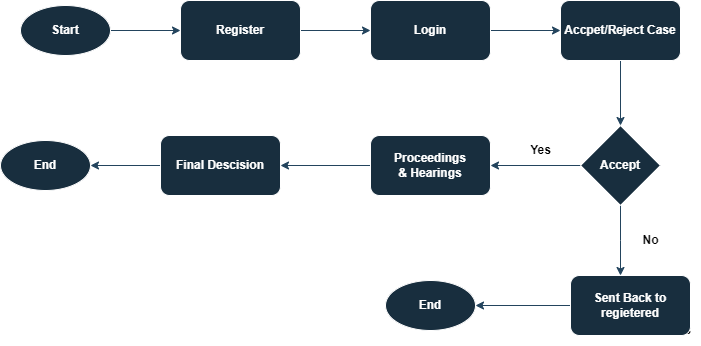

The diagram above was exported from draw.io. Its source (the exported page's mxGraphModel, read from the mxfile embedded in the PNG):
<mxGraphModel dx="880" dy="419" grid="1" gridSize="10" guides="1" tooltips="1" connect="1" arrows="1" fold="1" page="1" pageScale="1" pageWidth="850" pageHeight="1100" math="0" shadow="0">
  <root>
    <mxCell id="0" />
    <mxCell id="1" parent="0" />
    <mxCell id="fLcm-t6tqiKowxZqeOF7-18" value="" style="edgeStyle=orthogonalEdgeStyle;rounded=0;orthogonalLoop=1;jettySize=auto;html=1;strokeColor=#23445D;" edge="1" parent="1" source="fLcm-t6tqiKowxZqeOF7-1" target="fLcm-t6tqiKowxZqeOF7-4">
      <mxGeometry relative="1" as="geometry" />
    </mxCell>
    <mxCell id="fLcm-t6tqiKowxZqeOF7-1" value="&lt;b&gt;Start&lt;/b&gt;" style="ellipse;whiteSpace=wrap;html=1;labelBackgroundColor=none;fillColor=#182E3E;strokeColor=#FFFFFF;fontColor=#FFFFFF;" vertex="1" parent="1">
      <mxGeometry x="90" y="30" width="90" height="50" as="geometry" />
    </mxCell>
    <mxCell id="fLcm-t6tqiKowxZqeOF7-16" value="" style="edgeStyle=orthogonalEdgeStyle;rounded=0;orthogonalLoop=1;jettySize=auto;html=1;strokeColor=#23445D;" edge="1" parent="1" source="fLcm-t6tqiKowxZqeOF7-4" target="fLcm-t6tqiKowxZqeOF7-5">
      <mxGeometry relative="1" as="geometry" />
    </mxCell>
    <mxCell id="fLcm-t6tqiKowxZqeOF7-4" value="&lt;b&gt;Register&lt;/b&gt;" style="rounded=1;whiteSpace=wrap;html=1;strokeColor=#FFFFFF;fontColor=#FFFFFF;fillColor=#182E3E;" vertex="1" parent="1">
      <mxGeometry x="250" y="25" width="120" height="60" as="geometry" />
    </mxCell>
    <mxCell id="fLcm-t6tqiKowxZqeOF7-17" value="" style="edgeStyle=orthogonalEdgeStyle;rounded=0;orthogonalLoop=1;jettySize=auto;html=1;strokeColor=#23445D;" edge="1" parent="1" source="fLcm-t6tqiKowxZqeOF7-5" target="fLcm-t6tqiKowxZqeOF7-6">
      <mxGeometry relative="1" as="geometry" />
    </mxCell>
    <mxCell id="fLcm-t6tqiKowxZqeOF7-5" value="&lt;b&gt;Login&lt;/b&gt;" style="rounded=1;whiteSpace=wrap;html=1;strokeColor=#FFFFFF;fontColor=#FFFFFF;fillColor=#182E3E;" vertex="1" parent="1">
      <mxGeometry x="440" y="25" width="120" height="60" as="geometry" />
    </mxCell>
    <mxCell id="fLcm-t6tqiKowxZqeOF7-12" value="" style="edgeStyle=orthogonalEdgeStyle;rounded=0;orthogonalLoop=1;jettySize=auto;html=1;strokeColor=#23445D;" edge="1" parent="1" source="fLcm-t6tqiKowxZqeOF7-6" target="fLcm-t6tqiKowxZqeOF7-9">
      <mxGeometry relative="1" as="geometry" />
    </mxCell>
    <mxCell id="fLcm-t6tqiKowxZqeOF7-6" value="&lt;b&gt;Accpet/Reject Case&lt;/b&gt;" style="rounded=1;whiteSpace=wrap;html=1;strokeColor=#FFFFFF;fontColor=#FFFFFF;fillColor=#182E3E;" vertex="1" parent="1">
      <mxGeometry x="630" y="25" width="120" height="60" as="geometry" />
    </mxCell>
    <mxCell id="fLcm-t6tqiKowxZqeOF7-19" value="" style="edgeStyle=orthogonalEdgeStyle;rounded=0;orthogonalLoop=1;jettySize=auto;html=1;strokeColor=#23445D;" edge="1" parent="1" source="fLcm-t6tqiKowxZqeOF7-7" target="fLcm-t6tqiKowxZqeOF7-10">
      <mxGeometry relative="1" as="geometry" />
    </mxCell>
    <mxCell id="fLcm-t6tqiKowxZqeOF7-7" value="&lt;b&gt;Proceedings&lt;br&gt;&amp;amp; Hearings&lt;/b&gt;" style="rounded=1;whiteSpace=wrap;html=1;strokeColor=#FFFFFF;fontColor=#FFFFFF;fillColor=#182E3E;" vertex="1" parent="1">
      <mxGeometry x="440" y="160" width="120" height="60" as="geometry" />
    </mxCell>
    <mxCell id="fLcm-t6tqiKowxZqeOF7-13" value="" style="edgeStyle=orthogonalEdgeStyle;rounded=0;orthogonalLoop=1;jettySize=auto;html=1;strokeColor=#23445D;" edge="1" parent="1" source="fLcm-t6tqiKowxZqeOF7-9">
      <mxGeometry relative="1" as="geometry">
        <mxPoint x="560" y="190" as="targetPoint" />
      </mxGeometry>
    </mxCell>
    <mxCell id="fLcm-t6tqiKowxZqeOF7-25" value="" style="edgeStyle=orthogonalEdgeStyle;rounded=0;orthogonalLoop=1;jettySize=auto;html=1;strokeColor=#23445D;" edge="1" parent="1" source="fLcm-t6tqiKowxZqeOF7-9">
      <mxGeometry relative="1" as="geometry">
        <mxPoint x="690" y="300" as="targetPoint" />
      </mxGeometry>
    </mxCell>
    <mxCell id="fLcm-t6tqiKowxZqeOF7-9" value="&lt;b&gt;Accept&lt;/b&gt;" style="rhombus;whiteSpace=wrap;html=1;strokeColor=#FFFFFF;fontColor=#FFFFFF;fillColor=#182E3E;" vertex="1" parent="1">
      <mxGeometry x="650" y="150" width="80" height="80" as="geometry" />
    </mxCell>
    <mxCell id="fLcm-t6tqiKowxZqeOF7-32" value="" style="edgeStyle=orthogonalEdgeStyle;rounded=0;orthogonalLoop=1;jettySize=auto;html=1;strokeColor=#23445D;" edge="1" parent="1" source="fLcm-t6tqiKowxZqeOF7-10" target="fLcm-t6tqiKowxZqeOF7-26">
      <mxGeometry relative="1" as="geometry" />
    </mxCell>
    <mxCell id="fLcm-t6tqiKowxZqeOF7-10" value="&lt;b&gt;Final Descision&lt;/b&gt;" style="rounded=1;whiteSpace=wrap;html=1;strokeColor=#FFFFFF;fontColor=#FFFFFF;fillColor=#182E3E;" vertex="1" parent="1">
      <mxGeometry x="230" y="160" width="120" height="60" as="geometry" />
    </mxCell>
    <mxCell id="fLcm-t6tqiKowxZqeOF7-14" value="&lt;font color=&quot;#000000&quot;&gt;&lt;b&gt;Yes&lt;/b&gt;&lt;/font&gt;" style="text;html=1;align=center;verticalAlign=middle;resizable=0;points=[];autosize=1;strokeColor=none;fillColor=none;fontColor=#FFFFFF;" vertex="1" parent="1">
      <mxGeometry x="590" y="160" width="40" height="30" as="geometry" />
    </mxCell>
    <mxCell id="fLcm-t6tqiKowxZqeOF7-23" value="&lt;font color=&quot;#000000&quot;&gt;&lt;b&gt;No&lt;/b&gt;&lt;/font&gt;" style="text;html=1;align=center;verticalAlign=middle;resizable=0;points=[];autosize=1;strokeColor=none;fillColor=none;fontColor=#FFFFFF;" vertex="1" parent="1">
      <mxGeometry x="700" y="250" width="40" height="30" as="geometry" />
    </mxCell>
    <mxCell id="fLcm-t6tqiKowxZqeOF7-26" value="&lt;b&gt;End&lt;/b&gt;" style="ellipse;whiteSpace=wrap;html=1;labelBackgroundColor=none;fillColor=#182E3E;strokeColor=#FFFFFF;fontColor=#FFFFFF;" vertex="1" parent="1">
      <mxGeometry x="70" y="165" width="90" height="50" as="geometry" />
    </mxCell>
    <mxCell id="fLcm-t6tqiKowxZqeOF7-27" value="&lt;b&gt;End&lt;/b&gt;" style="ellipse;whiteSpace=wrap;html=1;labelBackgroundColor=none;fillColor=#182E3E;strokeColor=#FFFFFF;fontColor=#FFFFFF;" vertex="1" parent="1">
      <mxGeometry x="455" y="305" width="90" height="50" as="geometry" />
    </mxCell>
    <mxCell id="fLcm-t6tqiKowxZqeOF7-31" value="&lt;font color=&quot;#000000&quot;&gt;&lt;b&gt;Yes&lt;/b&gt;&lt;/font&gt;" style="text;html=1;align=center;verticalAlign=middle;resizable=0;points=[];autosize=1;strokeColor=none;fillColor=none;fontColor=#FFFFFF;" vertex="1" parent="1">
      <mxGeometry x="730" y="340" width="40" height="30" as="geometry" />
    </mxCell>
    <mxCell id="fLcm-t6tqiKowxZqeOF7-35" value="" style="edgeStyle=orthogonalEdgeStyle;rounded=0;orthogonalLoop=1;jettySize=auto;html=1;strokeColor=#23445D;" edge="1" parent="1" source="fLcm-t6tqiKowxZqeOF7-33" target="fLcm-t6tqiKowxZqeOF7-27">
      <mxGeometry relative="1" as="geometry" />
    </mxCell>
    <mxCell id="fLcm-t6tqiKowxZqeOF7-33" value="&lt;b&gt;Sent Back to regietered&lt;/b&gt;" style="rounded=1;whiteSpace=wrap;html=1;strokeColor=#FFFFFF;fontColor=#FFFFFF;fillColor=#182E3E;" vertex="1" parent="1">
      <mxGeometry x="640" y="300" width="120" height="60" as="geometry" />
    </mxCell>
  </root>
</mxGraphModel>